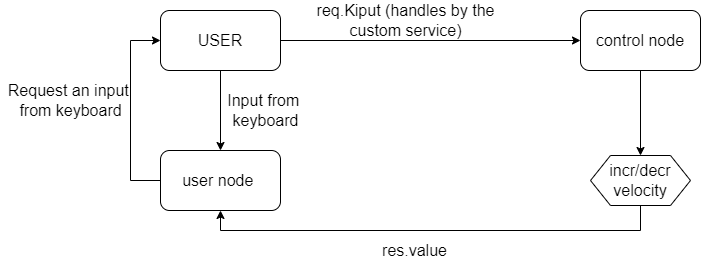

The diagram above was exported from draw.io. Its source (the exported page's mxGraphModel, read from the mxfile embedded in the PNG):
<mxGraphModel dx="868" dy="482" grid="1" gridSize="10" guides="1" tooltips="1" connect="1" arrows="1" fold="1" page="1" pageScale="1" pageWidth="827" pageHeight="1169" math="0" shadow="0">
  <root>
    <mxCell id="0" />
    <mxCell id="1" parent="0" />
    <mxCell id="Bvmn4MOwyNLBttM9IdfX-7" style="edgeStyle=orthogonalEdgeStyle;rounded=0;orthogonalLoop=1;jettySize=auto;html=1;exitX=1;exitY=0.5;exitDx=0;exitDy=0;fontSize=16;entryX=0;entryY=0.5;entryDx=0;entryDy=0;" edge="1" parent="1" source="Bvmn4MOwyNLBttM9IdfX-1" target="Bvmn4MOwyNLBttM9IdfX-8">
      <mxGeometry relative="1" as="geometry">
        <mxPoint x="490" y="100" as="targetPoint" />
        <Array as="points" />
      </mxGeometry>
    </mxCell>
    <mxCell id="Bvmn4MOwyNLBttM9IdfX-1" value="&lt;font style=&quot;font-size: 16px&quot;&gt;USER&lt;/font&gt;" style="rounded=1;whiteSpace=wrap;html=1;" vertex="1" parent="1">
      <mxGeometry x="160" y="70" width="120" height="60" as="geometry" />
    </mxCell>
    <mxCell id="Bvmn4MOwyNLBttM9IdfX-5" style="edgeStyle=orthogonalEdgeStyle;rounded=0;orthogonalLoop=1;jettySize=auto;html=1;fontSize=16;entryX=0;entryY=0.5;entryDx=0;entryDy=0;" edge="1" parent="1" source="Bvmn4MOwyNLBttM9IdfX-2" target="Bvmn4MOwyNLBttM9IdfX-1">
      <mxGeometry relative="1" as="geometry">
        <mxPoint x="110" y="100" as="targetPoint" />
        <Array as="points">
          <mxPoint x="130" y="240" />
          <mxPoint x="130" y="100" />
        </Array>
      </mxGeometry>
    </mxCell>
    <mxCell id="Bvmn4MOwyNLBttM9IdfX-2" value="&lt;font style=&quot;font-size: 16px&quot;&gt;user node&amp;nbsp;&lt;/font&gt;" style="rounded=1;whiteSpace=wrap;html=1;" vertex="1" parent="1">
      <mxGeometry x="160" y="210" width="120" height="60" as="geometry" />
    </mxCell>
    <mxCell id="Bvmn4MOwyNLBttM9IdfX-3" value="" style="endArrow=classic;html=1;rounded=0;fontSize=16;entryX=0.5;entryY=0;entryDx=0;entryDy=0;" edge="1" parent="1" target="Bvmn4MOwyNLBttM9IdfX-2">
      <mxGeometry width="50" height="50" relative="1" as="geometry">
        <mxPoint x="220" y="130" as="sourcePoint" />
        <mxPoint x="270" y="200" as="targetPoint" />
      </mxGeometry>
    </mxCell>
    <mxCell id="Bvmn4MOwyNLBttM9IdfX-4" value="Input from &lt;br&gt;keyboard" style="text;html=1;align=center;verticalAlign=middle;resizable=0;points=[];autosize=1;strokeColor=none;fillColor=none;fontSize=16;" vertex="1" parent="1">
      <mxGeometry x="220" y="150" width="90" height="40" as="geometry" />
    </mxCell>
    <mxCell id="Bvmn4MOwyNLBttM9IdfX-6" value="Request an input&amp;nbsp;&lt;br&gt;from keyboard" style="text;html=1;align=center;verticalAlign=middle;resizable=0;points=[];autosize=1;strokeColor=none;fillColor=none;fontSize=16;" vertex="1" parent="1">
      <mxGeometry y="140" width="140" height="40" as="geometry" />
    </mxCell>
    <mxCell id="Bvmn4MOwyNLBttM9IdfX-12" style="edgeStyle=orthogonalEdgeStyle;rounded=0;orthogonalLoop=1;jettySize=auto;html=1;exitX=0.5;exitY=1;exitDx=0;exitDy=0;entryX=0.5;entryY=0;entryDx=0;entryDy=0;fontSize=16;" edge="1" parent="1" source="Bvmn4MOwyNLBttM9IdfX-8" target="Bvmn4MOwyNLBttM9IdfX-11">
      <mxGeometry relative="1" as="geometry" />
    </mxCell>
    <mxCell id="Bvmn4MOwyNLBttM9IdfX-8" value="control node" style="rounded=1;whiteSpace=wrap;html=1;fontSize=16;" vertex="1" parent="1">
      <mxGeometry x="580" y="70" width="120" height="60" as="geometry" />
    </mxCell>
    <mxCell id="Bvmn4MOwyNLBttM9IdfX-9" value="req.Kiput (handles by the&lt;br&gt;custom service)" style="text;html=1;align=center;verticalAlign=middle;resizable=0;points=[];autosize=1;strokeColor=none;fillColor=none;fontSize=16;" vertex="1" parent="1">
      <mxGeometry x="310" y="60" width="190" height="40" as="geometry" />
    </mxCell>
    <mxCell id="Bvmn4MOwyNLBttM9IdfX-13" style="edgeStyle=orthogonalEdgeStyle;rounded=0;orthogonalLoop=1;jettySize=auto;html=1;exitX=0.5;exitY=1;exitDx=0;exitDy=0;entryX=0.5;entryY=1;entryDx=0;entryDy=0;fontSize=16;" edge="1" parent="1" source="Bvmn4MOwyNLBttM9IdfX-11" target="Bvmn4MOwyNLBttM9IdfX-2">
      <mxGeometry relative="1" as="geometry" />
    </mxCell>
    <mxCell id="Bvmn4MOwyNLBttM9IdfX-11" value="incr/decr&lt;br&gt;velocity" style="shape=hexagon;perimeter=hexagonPerimeter2;whiteSpace=wrap;html=1;fixedSize=1;fontSize=16;" vertex="1" parent="1">
      <mxGeometry x="590" y="215" width="100" height="50" as="geometry" />
    </mxCell>
    <mxCell id="Bvmn4MOwyNLBttM9IdfX-14" value="res.value" style="text;html=1;align=center;verticalAlign=middle;resizable=0;points=[];autosize=1;strokeColor=none;fillColor=none;fontSize=16;" vertex="1" parent="1">
      <mxGeometry x="374" y="300" width="80" height="20" as="geometry" />
    </mxCell>
  </root>
</mxGraphModel>